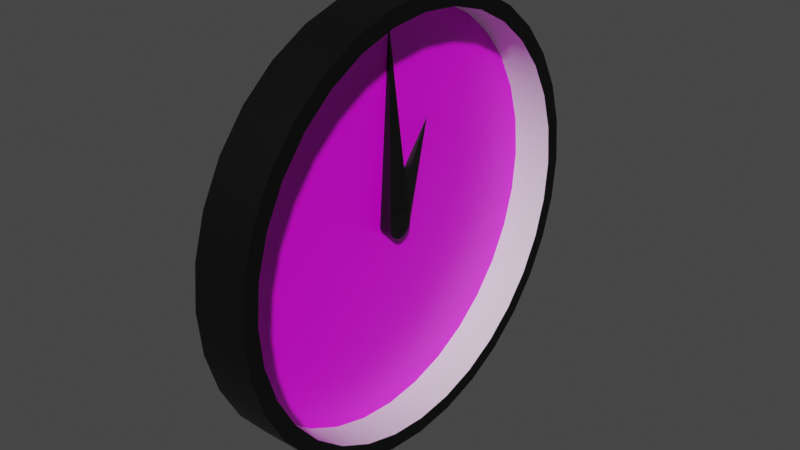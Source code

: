# Source: Zegar.blend  (saved by Blender 3.1.7; exported with 4.5.12 LTS)
import bpy
from mathutils import Matrix  # noqa: F401  (used for matrix-valued properties, if any)

bpy.ops.wm.read_factory_settings(use_empty=True)
scene = bpy.context.scene
scene.name = 'Scene'

# ---- collections
col_collection = bpy.data.collections.new('Collection'); scene.collection.children.link(col_collection)

# ---- images (referenced by path relative to the original .blend; pixels are not part of the script)
import os
ASSET_DIR = os.environ.get("B2B_ASSET_DIR", "")  # directory of the original .blend (textures are referenced by path, not embedded)
HERE = os.path.dirname(os.path.abspath(__file__))  # packed textures are extracted next to this script under _unpacked/

def load_image(name, relpath, width, height, colorspace="sRGB"):
    """Load a texture the original file referenced (path relative to the .blend, or extracted next to this script)."""
    p = next((c for c in (os.path.join(HERE, relpath), os.path.join(ASSET_DIR, relpath)) if relpath and os.path.exists(c)), "")
    if p:
        img = bpy.data.images.load(p, check_existing=True)
        img.name = name
    else:  # same state as the original file: an image datablock whose file is absent (Cycles renders it pink)
        img = bpy.data.images.new(name, width, height)
        img.source = "FILE"
        img.filepath = "//" + (relpath or name)
    img.colorspace_settings.name = colorspace
    return img
img_tarczazegarowa_jpg = load_image('tarczazegarowa.jpg', 'tarczazegarowa.jpg', 1024, 1024, 'sRGB')

# ---- materials (node trees are filled in below, after node groups)
mat_tarcza = bpy.data.materials.new('Tarcza')
mat_tarcza.alpha_threshold = 0.0
mat_tarcza.use_transparent_shadow = False
mat_tarcza.line_color = (0.0, 0.0, 0.0, 1.0)
mat_obudowa = bpy.data.materials.new('Obudowa')
mat_obudowa.use_transparent_shadow = False
mat_srodek = bpy.data.materials.new('Srodek')
mat_srodek.use_transparent_shadow = False
mat_obudowa_001 = bpy.data.materials.new('Obudowa.001')
mat_obudowa_001.use_transparent_shadow = False

# ---- node groups
ng_auto_smooth = bpy.data.node_groups.new('Auto Smooth', 'GeometryNodeTree')
_s = ng_auto_smooth.interface.new_socket(name='Geometry', in_out='OUTPUT', socket_type='NodeSocketGeometry')
_s = ng_auto_smooth.interface.new_socket(name='Geometry', in_out='INPUT', socket_type='NodeSocketGeometry')
_s = ng_auto_smooth.interface.new_socket(name='Angle', in_out='INPUT', socket_type='NodeSocketFloat')
_s.subtype = 'ANGLE'
_s.min_value = 0.0
_s.max_value = 3.142
ng_auto_smooth.is_modifier = True
_N = ng_auto_smooth.nodes; _L = ng_auto_smooth.links
n0 = _N.new('NodeGroupOutput'); n0.name = 'Group Output'; n0.location = (480, -100)
n1 = _N.new('NodeGroupInput'); n1.name = 'Group Input'; n1.location = (-420, -300)
n2 = _N.new('NodeGroupInput'); n2.name = 'Group Input.001'; n2.location = (-60, -100)
n3 = _N.new('GeometryNodeSetShadeSmooth'); n3.name = 'Set Shade Smooth'; n3.location = (120, -100)
n3.domain = 'EDGE'
n4 = _N.new('GeometryNodeSetShadeSmooth'); n4.name = 'Set Shade Smooth.001'; n4.location = (300, -100)
n5 = _N.new('GeometryNodeInputMeshEdgeAngle'); n5.name = 'Edge Angle'; n5.location = (-420, -220)
n6 = _N.new('GeometryNodeInputEdgeSmooth'); n6.name = 'Is Edge Smooth'; n6.location = (-60, -160)
n7 = _N.new('GeometryNodeInputShadeSmooth'); n7.name = 'Is Face Smooth'; n7.location = (-240, -340)
n8 = _N.new('FunctionNodeBooleanMath'); n8.name = 'Boolean Math'; n8.location = (-60, -220)
n9 = _N.new('FunctionNodeCompare'); n9.name = 'Compare'; n9.location = (-240, -180)
n9.operation = 'LESS_EQUAL'
_L.new(n5.outputs[0], n9.inputs[0])
_L.new(n4.outputs[0], n0.inputs[0])
_L.new(n1.outputs[1], n9.inputs[1])
_L.new(n9.outputs[0], n8.inputs[0])
_L.new(n7.outputs[0], n8.inputs[1])
_L.new(n2.outputs[0], n3.inputs[0])
_L.new(n6.outputs[0], n3.inputs[1])
_L.new(n3.outputs[0], n4.inputs[0])
_L.new(n8.outputs[0], n3.inputs[2])
n0.is_active_output = True

# ---- material node trees
mat_tarcza.use_nodes = True; mat_tarcza.node_tree.nodes.clear()
_N = mat_tarcza.node_tree.nodes; _L = mat_tarcza.node_tree.links
n0 = _N.new('ShaderNodeOutputMaterial'); n0.name = 'Material Output'; n0.location = (300, 300)
n1 = _N.new('ShaderNodeBsdfPrincipled'); n1.name = 'Principled BSDF'; n1.location = (10, 300)
n1.distribution = 'GGX'
n1.subsurface_method = 'RANDOM_WALK_SKIN'
n1.inputs[2].default_value = 0.4
n1.inputs[3].default_value = 1.45
n1.inputs[27].default_value = (0.0, 0.0, 0.0, 1.0)
n1.inputs[28].default_value = 1.0
n2 = _N.new('ShaderNodeTexImage'); n2.name = 'Image Texture'; n2.location = (-280, 280)
n2.image = img_tarczazegarowa_jpg
_L.new(n1.outputs[0], n0.inputs[0])
_L.new(n2.outputs[0], n1.inputs[0])
n0.is_active_output = True
mat_obudowa.use_nodes = True; mat_obudowa.node_tree.nodes.clear()
_N = mat_obudowa.node_tree.nodes; _L = mat_obudowa.node_tree.links
n0 = _N.new('ShaderNodeBsdfPrincipled'); n0.name = 'Principled BSDF'; n0.location = (10, 300)
n0.distribution = 'GGX'
n0.subsurface_method = 'RANDOM_WALK_SKIN'
n0.inputs[0].default_value = (0.0, 0.0, 0.0, 1.0)
n0.inputs[3].default_value = 1.45
n0.inputs[27].default_value = (0.0, 0.0, 0.0, 1.0)
n0.inputs[28].default_value = 1.0
n1 = _N.new('ShaderNodeOutputMaterial'); n1.name = 'Material Output'; n1.location = (300, 300)
_L.new(n0.outputs[0], n1.inputs[0])
n1.is_active_output = True
mat_srodek.use_nodes = True; mat_srodek.node_tree.nodes.clear()
_N = mat_srodek.node_tree.nodes; _L = mat_srodek.node_tree.links
n0 = _N.new('ShaderNodeBsdfPrincipled'); n0.name = 'Principled BSDF'; n0.location = (10, 300)
n0.distribution = 'GGX'
n0.subsurface_method = 'RANDOM_WALK_SKIN'
n0.inputs[3].default_value = 1.45
n0.inputs[27].default_value = (0.0, 0.0, 0.0, 1.0)
n0.inputs[28].default_value = 1.0
n1 = _N.new('ShaderNodeOutputMaterial'); n1.name = 'Material Output'; n1.location = (300, 300)
_L.new(n0.outputs[0], n1.inputs[0])
n1.is_active_output = True
mat_obudowa_001.use_nodes = True; mat_obudowa_001.node_tree.nodes.clear()
_N = mat_obudowa_001.node_tree.nodes; _L = mat_obudowa_001.node_tree.links
n0 = _N.new('ShaderNodeBsdfPrincipled'); n0.name = 'Principled BSDF'; n0.location = (10, 300)
n0.distribution = 'GGX'
n0.subsurface_method = 'RANDOM_WALK_SKIN'
n0.inputs[0].default_value = (0.0, 0.0, 0.0, 1.0)
n0.inputs[3].default_value = 1.45
n0.inputs[27].default_value = (0.0, 0.0, 0.0, 1.0)
n0.inputs[28].default_value = 1.0
n1 = _N.new('ShaderNodeOutputMaterial'); n1.name = 'Material Output'; n1.location = (300, 300)
_L.new(n0.outputs[0], n1.inputs[0])
n1.is_active_output = True

# ---- world
world_world = bpy.data.worlds.new('World'); scene.world = world_world
world_world.use_nodes = True; world_world.node_tree.nodes.clear()
_N = world_world.node_tree.nodes; _L = world_world.node_tree.links
n0 = _N.new('ShaderNodeOutputWorld'); n0.name = 'World Output'; n0.location = (300, 300)
n1 = _N.new('ShaderNodeBackground'); n1.name = 'Background'; n1.location = (10, 300)
n1.inputs[0].default_value = (0.05088, 0.05088, 0.05088, 1.0)
_L.new(n1.outputs[0], n0.inputs[0])
n0.is_active_output = True
world_world.color = (0.05088, 0.05088, 0.05088)
world_world.use_sun_shadow = False
world_world.sun_shadow_jitter_overblur = 0.0

# ---- meshes
me_cylinder = bpy.data.meshes.new('Cylinder')
me_cylinder.from_pydata([(0.0, 1.0, -1.0), (-9.166e-09, 0.928, 1.0), (0.1951, 0.9808, -1.0), (0.181, 0.9101, 1.0), (0.3827, 0.9239, -1.0), (0.3551, 0.8573, 1.0), (0.5556, 0.8315, -1.0), (0.5156, 0.7716, 1.0), (0.7071, 0.7071, -1.0), (0.6562, 0.6562, 1.0), (0.8315, 0.5556, -1.0), (0.7716, 0.5156, 1.0), (0.9239, 0.3827, -1.0), (0.8573, 0.3551, 1.0), (0.9808, 0.1951, -1.0), (0.9101, 0.181, 1.0), (1.0, -4.371e-08, -1.0), (0.928, -4.155e-08, 1.0), (0.9808, -0.1951, -1.0), (0.9101, -0.181, 1.0), (0.9239, -0.3827, -1.0), (0.8573, -0.3551, 1.0), (0.8315, -0.5556, -1.0), (0.7716, -0.5156, 1.0), (0.7071, -0.7071, -1.0), (0.6562, -0.6562, 1.0), (0.5556, -0.8315, -1.0), (0.5156, -0.7716, 1.0), (0.3827, -0.9239, -1.0), (0.3551, -0.8573, 1.0), (0.1951, -0.9808, -1.0), (0.181, -0.9101, 1.0), (-8.742e-08, -1.0, -1.0), (-8.311e-08, -0.928, 1.0), (-0.1951, -0.9808, -1.0), (-0.181, -0.9101, 1.0), (-0.3827, -0.9239, -1.0), (-0.3551, -0.8573, 1.0), (-0.5556, -0.8315, -1.0), (-0.5156, -0.7716, 1.0), (-0.7071, -0.7071, -1.0), (-0.6562, -0.6562, 1.0), (-0.8315, -0.5556, -1.0), (-0.7716, -0.5156, 1.0), (-0.9239, -0.3827, -1.0), (-0.8573, -0.3551, 1.0), (-0.9808, -0.1951, -1.0), (-0.9101, -0.181, 1.0), (-1.0, 1.192e-08, -1.0), (-0.928, 1.192e-08, 1.0), (-0.9808, 0.1951, -1.0), (-0.9101, 0.181, 1.0), (-0.9239, 0.3827, -1.0), (-0.8573, 0.3551, 1.0), (-0.8315, 0.5556, -1.0), (-0.7716, 0.5156, 1.0), (-0.7071, 0.7071, -1.0), (-0.6562, 0.6562, 1.0), (-0.5556, 0.8315, -1.0), (-0.5156, 0.7716, 1.0), (-0.3827, 0.9239, -1.0), (-0.3551, 0.8573, 1.0), (-0.1951, 0.9808, -1.0), (-0.181, 0.9101, 1.0), (0.1951, 0.9808, 1.0), (0.0, 1.0, 1.0), (0.3827, 0.9239, 1.0), (0.5556, 0.8315, 1.0), (0.7071, 0.7071, 1.0), (0.8315, 0.5556, 1.0), (0.9239, 0.3827, 1.0), (0.9808, 0.1951, 1.0), (1.0, -4.371e-08, 1.0), (0.9808, -0.1951, 1.0), (0.9239, -0.3827, 1.0), (0.8315, -0.5556, 1.0), (0.7071, -0.7071, 1.0), (0.5556, -0.8315, 1.0), (0.3827, -0.9239, 1.0), (0.1951, -0.9808, 1.0), (-8.742e-08, -1.0, 1.0), (-0.1951, -0.9808, 1.0), (-0.3827, -0.9239, 1.0), (-0.5556, -0.8315, 1.0), (-0.7071, -0.7071, 1.0), (-0.8315, -0.5556, 1.0), (-0.9239, -0.3827, 1.0), (-0.9808, -0.1951, 1.0), (-1.0, 1.192e-08, 1.0), (-0.9808, 0.1951, 1.0), (-0.9239, 0.3827, 1.0), (-0.8315, 0.5556, 1.0), (-0.7071, 0.7071, 1.0), (-0.5556, 0.8315, 1.0), (-0.3827, 0.9239, 1.0), (-0.1951, 0.9808, 1.0), (0.181, 0.9101, -0.4587), (-8.42e-09, 0.928, -0.4587), (0.3551, 0.8573, -0.4587), (0.5156, 0.7716, -0.4587), (0.6562, 0.6562, -0.4587), (0.7716, 0.5156, -0.4587), (0.8573, 0.3551, -0.4587), (0.9101, 0.181, -0.4587), (0.928, -4.155e-08, -0.4587), (0.9101, -0.181, -0.4587), (0.8573, -0.3551, -0.4587), (0.7716, -0.5156, -0.4587), (0.6562, -0.6562, -0.4587), (0.5156, -0.7716, -0.4587), (0.3551, -0.8573, -0.4587), (0.181, -0.9101, -0.4587), (-8.236e-08, -0.928, -0.4587), (-0.181, -0.9101, -0.4587), (-0.3551, -0.8573, -0.4587), (-0.5156, -0.7716, -0.4587), (-0.6562, -0.6562, -0.4587), (-0.7716, -0.5156, -0.4587), (-0.8573, -0.3551, -0.4587), (-0.9101, -0.181, -0.4587), (-0.928, 1.192e-08, -0.4587), (-0.9101, 0.181, -0.4587), (-0.8573, 0.3551, -0.4587), (-0.7716, 0.5156, -0.4587), (-0.6562, 0.6562, -0.4587), (-0.5156, 0.7716, -0.4587), (-0.3551, 0.8573, -0.4587), (-0.181, 0.9101, -0.4587)], [], [(0, 65, 64, 2), (2, 64, 66, 4), (4, 66, 67, 6), (6, 67, 68, 8), (8, 68, 69, 10), (10, 69, 70, 12), (12, 70, 71, 14), (14, 71, 72, 16), (16, 72, 73, 18), (18, 73, 74, 20), (20, 74, 75, 22), (22, 75, 76, 24), (24, 76, 77, 26), (26, 77, 78, 28), (28, 78, 79, 30), (30, 79, 80, 32), (32, 80, 81, 34), (34, 81, 82, 36), (36, 82, 83, 38), (38, 83, 84, 40), (40, 84, 85, 42), (42, 85, 86, 44), (44, 86, 87, 46), (46, 87, 88, 48), (48, 88, 89, 50), (50, 89, 90, 52), (52, 90, 91, 54), (54, 91, 92, 56), (56, 92, 93, 58), (58, 93, 94, 60), (33, 31, 111, 112), (60, 94, 95, 62), (62, 95, 65, 0), (0, 2, 4, 6, 8, 10, 12, 14, 16, 18, 20, 22, 24, 26, 28, 30, 32, 34, 36, 38, 40, 42, 44, 46, 48, 50, 52, 54, 56, 58, 60, 62), (1, 3, 64, 65), (3, 5, 66, 64), (5, 7, 67, 66), (7, 9, 68, 67), (9, 11, 69, 68), (11, 13, 70, 69), (13, 15, 71, 70), (15, 17, 72, 71), (17, 19, 73, 72), (19, 21, 74, 73), (21, 23, 75, 74), (23, 25, 76, 75), (25, 27, 77, 76), (27, 29, 78, 77), (29, 31, 79, 78), (31, 33, 80, 79), (33, 35, 81, 80), (35, 37, 82, 81), (37, 39, 83, 82), (39, 41, 84, 83), (41, 43, 85, 84), (43, 45, 86, 85), (45, 47, 87, 86), (47, 49, 88, 87), (49, 51, 89, 88), (51, 53, 90, 89), (53, 55, 91, 90), (55, 57, 92, 91), (57, 59, 93, 92), (59, 61, 94, 93), (61, 63, 95, 94), (63, 1, 65, 95), (96, 97, 127, 126, 125, 124, 123, 122, 121, 120, 119, 118, 117, 116, 115, 114, 113, 112, 111, 110, 109, 108, 107, 106, 105, 104, 103, 102, 101, 100, 99, 98), (7, 5, 98, 99), (61, 59, 125, 126), (35, 33, 112, 113), (9, 7, 99, 100), (63, 61, 126, 127), (37, 35, 113, 114), (11, 9, 100, 101), (1, 63, 127, 97), (39, 37, 114, 115), (13, 11, 101, 102), (41, 39, 115, 116), (15, 13, 102, 103), (43, 41, 116, 117), (17, 15, 103, 104), (45, 43, 117, 118), (19, 17, 104, 105), (47, 45, 118, 119), (21, 19, 105, 106), (49, 47, 119, 120), (23, 21, 106, 107), (51, 49, 120, 121), (25, 23, 107, 108), (53, 51, 121, 122), (27, 25, 108, 109), (55, 53, 122, 123), (29, 27, 109, 110), (3, 1, 97, 96), (57, 55, 123, 124), (31, 29, 110, 111), (5, 3, 96, 98), (59, 57, 124, 125)])
me_cylinder.polygons.foreach_set('use_smooth', [True] * 98)
me_cylinder.polygons.foreach_set('material_index', [1, 1, 1, 1, 1, 1, 1, 1, 1, 1, 1, 1, 1, 1, 1, 1, 1, 1, 1, 1, 1, 1, 1, 1, 1, 1, 1, 1, 1, 1, 2, 1, 1, 1, 1, 1, 1, 1, 1, 1, 1, 1, 1, 1, 1, 1, 1, 1, 1, 1, 1, 1, 1, 1, 1, 1, 1, 1, 1, 1, 1, 1, 1, 1, 1, 1, 0, 2, 2, 2, 2, 2, 2, 2, 2, 2, 2, 2, 2, 2, 2, 2, 2, 2, 2, 2, 2, 2, 2, 2, 2, 2, 2, 2, 2, 2, 2, 2])
_uv = me_cylinder.uv_layers.new(name='UVMap')
_uv.uv.foreach_set('vector', [1.0, 0.5, 1.0, 1.0, 0.9688, 1.0, 0.9688, 0.5, 0.9688, 0.5, 0.9688, 1.0, 0.9375, 1.0, 0.9375, 0.5, 0.9375, 0.5, 0.9375, 1.0, 0.9062, 1.0, 0.9062, 0.5, 0.9062, 0.5, 0.9062, 1.0, 0.875, 1.0, 0.875, 0.5, 0.875, 0.5, 0.875, 1.0, 0.8438, 1.0, 0.8438, 0.5, 0.8438, 0.5, 0.8438, 1.0, 0.8125, 1.0, 0.8125, 0.5, 0.8125, 0.5, 0.8125, 1.0, 0.7812, 1.0, 0.7812, 0.5, 0.7812, 0.5, 0.7812, 1.0, 0.75, 1.0, 0.75, 0.5, 0.75, 0.5, 0.75, 1.0, 0.7188, 1.0, 0.7188, 0.5, 0.7188, 0.5, 0.7188, 1.0, 0.6875, 1.0, 0.6875, 0.5, 0.6875, 0.5, 0.6875, 1.0, 0.6562, 1.0, 0.6562, 0.5, 0.6562, 0.5, 0.6562, 1.0, 0.625, 1.0, 0.625, 0.5, 0.625, 0.5, 0.625, 1.0, 0.5938, 1.0, 0.5938, 0.5, 0.5938, 0.5, 0.5938, 1.0, 0.5625, 1.0, 0.5625, 0.5, 0.5625, 0.5, 0.5625, 1.0, 0.5312, 1.0, 0.5312, 0.5, 0.5312, 0.5, 0.5312, 1.0, 0.5, 1.0, 0.5, 0.5, 0.5, 0.5, 0.5, 1.0, 0.4688, 1.0, 0.4688, 0.5, 0.4688, 0.5, 0.4688, 1.0, 0.4375, 1.0, 0.4375, 0.5, 0.4375, 0.5, 0.4375, 1.0, 0.4062, 1.0, 0.4062, 0.5, 0.4062, 0.5, 0.4062, 1.0, 0.375, 1.0, 0.375, 0.5, 0.375, 0.5, 0.375, 1.0, 0.3438, 1.0, 0.3438, 0.5, 0.3438, 0.5, 0.3438, 1.0, 0.3125, 1.0, 0.3125, 0.5, 0.3125, 0.5, 0.3125, 1.0, 0.2812, 1.0, 0.2812, 0.5, 0.2812, 0.5, 0.2812, 1.0, 0.25, 1.0, 0.25, 0.5, 0.25, 0.5, 0.25, 1.0, 0.2188, 1.0, 0.2188, 0.5, 0.2188, 0.5, 0.2188, 1.0, 0.1875, 1.0, 0.1875, 0.5, 0.1875, 0.5, 0.1875, 1.0, 0.1562, 1.0, 0.1562, 0.5, 0.1562, 0.5, 0.1562, 1.0, 0.125, 1.0, 0.125, 0.5, 0.125, 0.5, 0.125, 1.0, 0.09375, 1.0, 0.09375, 0.5, 0.09375, 0.5, 0.09375, 1.0, 0.0625, 1.0, 0.0625, 0.5, 0.25, 0.02728, 0.2934, 0.03156, 0.2934, 0.03156, 0.25, 0.02728, 0.0625, 0.5, 0.0625, 1.0, 0.03125, 1.0, 0.03125, 0.5, 0.03125, 0.5, 0.03125, 1.0, 0.0, 1.0, 0.0, 0.5, 0.75, 0.49, 0.7968, 0.4854, 0.8418, 0.4717, 0.8833, 0.4496, 0.9197, 0.4197, 0.9496, 0.3833, 0.9717, 0.3418, 0.9854, 0.2968, 0.99, 0.25, 0.9854, 0.2032, 0.9717, 0.1582, 0.9496, 0.1167, 0.9197, 0.08029, 0.8833, 0.05045, 0.8418, 0.02827, 0.7968, 0.01461, 0.75, 0.01, 0.7032, 0.01461, 0.6582, 0.02827, 0.6167, 0.05045, 0.5803, 0.08029, 0.5504, 0.1167, 0.5283, 0.1582, 0.5146, 0.2032, 0.51, 0.25, 0.5146, 0.2968, 0.5283, 0.3418, 0.5504, 0.3833, 0.5803, 0.4197, 0.6167, 0.4496, 0.6582, 0.4717, 0.7032, 0.4854, 0.25, 0.4727, 0.2934, 0.4684, 0.2968, 0.4854, 0.25, 0.49, 0.2934, 0.4684, 0.3352, 0.4558, 0.3418, 0.4717, 0.2968, 0.4854, 0.3352, 0.4558, 0.3737, 0.4352, 0.3833, 0.4496, 0.3418, 0.4717, 0.3737, 0.4352, 0.4075, 0.4075, 0.4197, 0.4197, 0.3833, 0.4496, 0.4075, 0.4075, 0.4352, 0.3737, 0.4496, 0.3833, 0.4197, 0.4197, 0.4352, 0.3737, 0.4558, 0.3352, 0.4717, 0.3418, 0.4496, 0.3833, 0.4558, 0.3352, 0.4684, 0.2934, 0.4854, 0.2968, 0.4717, 0.3418, 0.4684, 0.2934, 0.4727, 0.25, 0.49, 0.25, 0.4854, 0.2968, 0.4727, 0.25, 0.4684, 0.2066, 0.4854, 0.2032, 0.49, 0.25, 0.4684, 0.2066, 0.4558, 0.1648, 0.4717, 0.1582, 0.4854, 0.2032, 0.4558, 0.1648, 0.4352, 0.1263, 0.4496, 0.1167, 0.4717, 0.1582, 0.4352, 0.1263, 0.4075, 0.09252, 0.4197, 0.08029, 0.4496, 0.1167, 0.4075, 0.09252, 0.3737, 0.06482, 0.3833, 0.05045, 0.4197, 0.08029, 0.3737, 0.06482, 0.3352, 0.04424, 0.3418, 0.02827, 0.3833, 0.05045, 0.3352, 0.04424, 0.2934, 0.03156, 0.2968, 0.01461, 0.3418, 0.02827, 0.2934, 0.03156, 0.25, 0.02728, 0.25, 0.01, 0.2968, 0.01461, 0.25, 0.02728, 0.2066, 0.03156, 0.2032, 0.01461, 0.25, 0.01, 0.2066, 0.03156, 0.1648, 0.04424, 0.1582, 0.02827, 0.2032, 0.01461, 0.1648, 0.04424, 0.1263, 0.06482, 0.1167, 0.05045, 0.1582, 0.02827, 0.1263, 0.06482, 0.09252, 0.09252, 0.08029, 0.08029, 0.1167, 0.05045, 0.09252, 0.09252, 0.06482, 0.1263, 0.05045, 0.1167, 0.08029, 0.08029, 0.06482, 0.1263, 0.04424, 0.1648, 0.02827, 0.1582, 0.05045, 0.1167, 0.04424, 0.1648, 0.03156, 0.2066, 0.01461, 0.2032, 0.02827, 0.1582, 0.03156, 0.2066, 0.02728, 0.25, 0.01, 0.25, 0.01461, 0.2032, 0.02728, 0.25, 0.03156, 0.2934, 0.01461, 0.2968, 0.01, 0.25, 0.03156, 0.2934, 0.04424, 0.3352, 0.02827, 0.3418, 0.01461, 0.2968, 0.04424, 0.3352, 0.06482, 0.3737, 0.05045, 0.3833, 0.02827, 0.3418, 0.06482, 0.3737, 0.09252, 0.4075, 0.08029, 0.4197, 0.05045, 0.3833, 0.09252, 0.4075, 0.1263, 0.4352, 0.1167, 0.4496, 0.08029, 0.4197, 0.1263, 0.4352, 0.1648, 0.4558, 0.1582, 0.4717, 0.1167, 0.4496, 0.1648, 0.4558, 0.2066, 0.4684, 0.2032, 0.4854, 0.1582, 0.4717, 0.2066, 0.4684, 0.25, 0.4727, 0.25, 0.49, 0.2032, 0.4854, 0.9694, 0.4091, 0.9788, 0.5, 0.9694, 0.5909, 0.9414, 0.6783, 0.896, 0.7588, 0.8349, 0.8294, 0.7604, 0.8874, 0.6755, 0.9304, 0.5833, 0.9569, 0.4875, 0.9659, 0.3916, 0.9569, 0.2994, 0.9304, 0.2145, 0.8874, 0.14, 0.8294, 0.07892, 0.7588, 0.03351, 0.6783, 0.005552, 0.5909, -0.003889, 0.5, 0.005552, 0.4091, 0.03351, 0.3217, 0.07892, 0.2412, 0.14, 0.1706, 0.2145, 0.1126, 0.2994, 0.06957, 0.3916, 0.04306, 0.4875, 0.0341, 0.5833, 0.04306, 0.6755, 0.06957, 0.7604, 0.1126, 0.8349, 0.1706, 0.896, 0.2412, 0.9414, 0.3217, 0.3737, 0.4352, 0.3352, 0.4558, 0.3352, 0.4558, 0.3737, 0.4352, 0.1648, 0.4558, 0.1263, 0.4352, 0.1263, 0.4352, 0.1648, 0.4558, 0.2066, 0.03156, 0.25, 0.02728, 0.25, 0.02728, 0.2066, 0.03156, 0.4075, 0.4075, 0.3737, 0.4352, 0.3737, 0.4352, 0.4075, 0.4075, 0.2066, 0.4684, 0.1648, 0.4558, 0.1648, 0.4558, 0.2066, 0.4684, 0.1648, 0.04424, 0.2066, 0.03156, 0.2066, 0.03156, 0.1648, 0.04424, 0.4352, 0.3737, 0.4075, 0.4075, 0.4075, 0.4075, 0.4352, 0.3737, 0.25, 0.4727, 0.2066, 0.4684, 0.2066, 0.4684, 0.25, 0.4727, 0.1263, 0.06482, 0.1648, 0.04424, 0.1648, 0.04424, 0.1263, 0.06482, 0.4558, 0.3352, 0.4352, 0.3737, 0.4352, 0.3737, 0.4558, 0.3352, 0.09252, 0.09252, 0.1263, 0.06482, 0.1263, 0.06482, 0.09252, 0.09252, 0.4684, 0.2934, 0.4558, 0.3352, 0.4558, 0.3352, 0.4684, 0.2934, 0.06482, 0.1263, 0.09252, 0.09252, 0.09252, 0.09252, 0.06482, 0.1263, 0.4727, 0.25, 0.4684, 0.2934, 0.4684, 0.2934, 0.4727, 0.25, 0.04424, 0.1648, 0.06482, 0.1263, 0.06482, 0.1263, 0.04424, 0.1648, 0.4684, 0.2066, 0.4727, 0.25, 0.4727, 0.25, 0.4684, 0.2066, 0.03156, 0.2066, 0.04424, 0.1648, 0.04424, 0.1648, 0.03156, 0.2066, 0.4558, 0.1648, 0.4684, 0.2066, 0.4684, 0.2066, 0.4558, 0.1648, 0.02728, 0.25, 0.03156, 0.2066, 0.03156, 0.2066, 0.02728, 0.25, 0.4352, 0.1263, 0.4558, 0.1648, 0.4558, 0.1648, 0.4352, 0.1263, 0.03156, 0.2934, 0.02728, 0.25, 0.02728, 0.25, 0.03156, 0.2934, 0.4075, 0.09252, 0.4352, 0.1263, 0.4352, 0.1263, 0.4075, 0.09252, 0.04424, 0.3352, 0.03156, 0.2934, 0.03156, 0.2934, 0.04424, 0.3352, 0.3737, 0.06482, 0.4075, 0.09252, 0.4075, 0.09252, 0.3737, 0.06482, 0.06482, 0.3737, 0.04424, 0.3352, 0.04424, 0.3352, 0.06482, 0.3737, 0.3352, 0.04424, 0.3737, 0.06482, 0.3737, 0.06482, 0.3352, 0.04424, 0.2934, 0.4684, 0.25, 0.4727, 0.25, 0.4727, 0.2934, 0.4684, 0.09252, 0.4075, 0.06482, 0.3737, 0.06482, 0.3737, 0.09252, 0.4075, 0.2934, 0.03156, 0.3352, 0.04424, 0.3352, 0.04424, 0.2934, 0.03156, 0.3352, 0.4558, 0.2934, 0.4684, 0.2934, 0.4684, 0.3352, 0.4558, 0.1263, 0.4352, 0.09252, 0.4075, 0.09252, 0.4075, 0.1263, 0.4352])
me_cylinder.materials.append(mat_tarcza)
me_cylinder.materials.append(mat_obudowa)
me_cylinder.materials.append(mat_srodek)
me_cylinder.use_remesh_fix_poles = True
me_cylinder.use_remesh_preserve_attributes = False
me_cylinder.update()
me_cylinder_001 = bpy.data.meshes.new('Cylinder.001')
me_cylinder_001.from_pydata([(0.0, 1.0, -1.0), (-7.754e-08, 1.0, -0.02707), (0.1951, 0.9808, -1.0), (0.1951, 0.9808, -0.02707), (0.3827, 0.9239, -1.0), (0.3827, 0.9239, -0.02707), (0.5556, 0.8315, -1.0), (0.5556, 0.8315, -0.02707), (0.7071, 0.7071, -1.0), (0.7071, 0.7071, -0.02707), (0.8315, 0.5556, -1.0), (0.8315, 0.5556, -0.02707), (0.9239, 0.3827, -1.0), (0.9239, 0.3827, -0.02707), (0.9808, 0.1951, -1.0), (0.9808, 0.1951, -0.02707), (1.0, -4.371e-08, -1.0), (1.0, -4.371e-08, -0.02707), (0.9808, -0.1951, -1.0), (0.9808, -0.1951, -0.02707), (0.9239, -0.3827, -1.0), (0.9239, -0.3827, -0.02707), (0.8315, -0.5556, -1.0), (0.8315, -0.5556, -0.02707), (0.7071, -0.7071, -1.0), (0.7071, -0.7071, -0.02707), (0.5556, -0.8315, -1.0), (0.5556, -0.8315, -0.02707), (0.3827, -0.9239, -1.0), (0.3827, -0.9239, -0.02707), (0.1951, -0.9808, -1.0), (0.1951, -0.9808, -0.02707), (-8.742e-08, -1.0, -1.0), (-1.65e-07, -1.0, -0.02707), (-0.1951, -0.9808, -1.0), (-0.1951, -0.9808, -0.02707), (-0.3827, -0.9239, -1.0), (-0.3827, -0.9239, -0.02707), (-0.5556, -0.8315, -1.0), (-0.5556, -0.8315, -0.02707), (-0.7071, -0.7071, -1.0), (-0.7071, -0.7071, -0.02707), (-0.8315, -0.5556, -1.0), (-0.8315, -0.5556, -0.02707), (-0.9239, -0.3827, -1.0), (-0.9239, -0.3827, -0.02707), (-0.9808, -0.1951, -1.0), (-0.9808, -0.1951, -0.02707), (-1.0, 1.192e-08, -1.0), (-1.0, 1.192e-08, -0.02707), (-0.9808, 0.1951, -1.0), (-0.9808, 0.1951, -0.02707), (-0.9239, 0.3827, -1.0), (-0.9239, 0.3827, -0.02707), (-0.8315, 0.5556, -1.0), (-0.8315, 0.5556, -0.02707), (-0.7071, 0.7071, -1.0), (-0.7071, 0.7071, -0.02707), (-0.5556, 0.8315, -1.0), (-0.5556, 0.8315, -0.02707), (-0.3827, 0.9239, -1.0), (-0.3827, 0.9239, -0.02707), (-0.1951, 0.9808, -1.0), (-0.1951, 0.9808, -0.02707)], [], [(0, 1, 3, 2), (2, 3, 5, 4), (4, 5, 7, 6), (6, 7, 9, 8), (8, 9, 11, 10), (10, 11, 13, 12), (12, 13, 15, 14), (14, 15, 17, 16), (16, 17, 19, 18), (18, 19, 21, 20), (20, 21, 23, 22), (22, 23, 25, 24), (24, 25, 27, 26), (26, 27, 29, 28), (28, 29, 31, 30), (30, 31, 33, 32), (32, 33, 35, 34), (34, 35, 37, 36), (36, 37, 39, 38), (38, 39, 41, 40), (40, 41, 43, 42), (42, 43, 45, 44), (44, 45, 47, 46), (46, 47, 49, 48), (48, 49, 51, 50), (50, 51, 53, 52), (52, 53, 55, 54), (54, 55, 57, 56), (56, 57, 59, 58), (58, 59, 61, 60), (3, 1, 63, 61, 59, 57, 55, 53, 51, 49, 47, 45, 43, 41, 39, 37, 35, 33, 31, 29, 27, 25, 23, 21, 19, 17, 15, 13, 11, 9, 7, 5), (60, 61, 63, 62), (62, 63, 1, 0), (0, 2, 4, 6, 8, 10, 12, 14, 16, 18, 20, 22, 24, 26, 28, 30, 32, 34, 36, 38, 40, 42, 44, 46, 48, 50, 52, 54, 56, 58, 60, 62)])
_uv = me_cylinder_001.uv_layers.new(name='UVMap')
_uv.uv.foreach_set('vector', [1.0, 0.5, 1.0, 1.0, 0.9688, 1.0, 0.9688, 0.5, 0.9688, 0.5, 0.9688, 1.0, 0.9375, 1.0, 0.9375, 0.5, 0.9375, 0.5, 0.9375, 1.0, 0.9062, 1.0, 0.9062, 0.5, 0.9062, 0.5, 0.9062, 1.0, 0.875, 1.0, 0.875, 0.5, 0.875, 0.5, 0.875, 1.0, 0.8438, 1.0, 0.8438, 0.5, 0.8438, 0.5, 0.8438, 1.0, 0.8125, 1.0, 0.8125, 0.5, 0.8125, 0.5, 0.8125, 1.0, 0.7812, 1.0, 0.7812, 0.5, 0.7812, 0.5, 0.7812, 1.0, 0.75, 1.0, 0.75, 0.5, 0.75, 0.5, 0.75, 1.0, 0.7188, 1.0, 0.7188, 0.5, 0.7188, 0.5, 0.7188, 1.0, 0.6875, 1.0, 0.6875, 0.5, 0.6875, 0.5, 0.6875, 1.0, 0.6562, 1.0, 0.6562, 0.5, 0.6562, 0.5, 0.6562, 1.0, 0.625, 1.0, 0.625, 0.5, 0.625, 0.5, 0.625, 1.0, 0.5938, 1.0, 0.5938, 0.5, 0.5938, 0.5, 0.5938, 1.0, 0.5625, 1.0, 0.5625, 0.5, 0.5625, 0.5, 0.5625, 1.0, 0.5312, 1.0, 0.5312, 0.5, 0.5312, 0.5, 0.5312, 1.0, 0.5, 1.0, 0.5, 0.5, 0.5, 0.5, 0.5, 1.0, 0.4688, 1.0, 0.4688, 0.5, 0.4688, 0.5, 0.4688, 1.0, 0.4375, 1.0, 0.4375, 0.5, 0.4375, 0.5, 0.4375, 1.0, 0.4062, 1.0, 0.4062, 0.5, 0.4062, 0.5, 0.4062, 1.0, 0.375, 1.0, 0.375, 0.5, 0.375, 0.5, 0.375, 1.0, 0.3438, 1.0, 0.3438, 0.5, 0.3438, 0.5, 0.3438, 1.0, 0.3125, 1.0, 0.3125, 0.5, 0.3125, 0.5, 0.3125, 1.0, 0.2812, 1.0, 0.2812, 0.5, 0.2812, 0.5, 0.2812, 1.0, 0.25, 1.0, 0.25, 0.5, 0.25, 0.5, 0.25, 1.0, 0.2188, 1.0, 0.2188, 0.5, 0.2188, 0.5, 0.2188, 1.0, 0.1875, 1.0, 0.1875, 0.5, 0.1875, 0.5, 0.1875, 1.0, 0.1562, 1.0, 0.1562, 0.5, 0.1562, 0.5, 0.1562, 1.0, 0.125, 1.0, 0.125, 0.5, 0.125, 0.5, 0.125, 1.0, 0.09375, 1.0, 0.09375, 0.5, 0.09375, 0.5, 0.09375, 1.0, 0.0625, 1.0, 0.0625, 0.5, 0.2968, 0.4854, 0.25, 0.49, 0.2032, 0.4854, 0.1582, 0.4717, 0.1167, 0.4496, 0.08029, 0.4197, 0.05045, 0.3833, 0.02827, 0.3418, 0.01461, 0.2968, 0.01, 0.25, 0.01461, 0.2032, 0.02827, 0.1582, 0.05045, 0.1167, 0.08029, 0.08029, 0.1167, 0.05045, 0.1582, 0.02827, 0.2032, 0.01461, 0.25, 0.01, 0.2968, 0.01461, 0.3418, 0.02827, 0.3833, 0.05045, 0.4197, 0.08029, 0.4496, 0.1167, 0.4717, 0.1582, 0.4854, 0.2032, 0.49, 0.25, 0.4854, 0.2968, 0.4717, 0.3418, 0.4496, 0.3833, 0.4197, 0.4197, 0.3833, 0.4496, 0.3418, 0.4717, 0.0625, 0.5, 0.0625, 1.0, 0.03125, 1.0, 0.03125, 0.5, 0.03125, 0.5, 0.03125, 1.0, 0.0, 1.0, 0.0, 0.5, 0.75, 0.49, 0.7968, 0.4854, 0.8418, 0.4717, 0.8833, 0.4496, 0.9197, 0.4197, 0.9496, 0.3833, 0.9717, 0.3418, 0.9854, 0.2968, 0.99, 0.25, 0.9854, 0.2032, 0.9717, 0.1582, 0.9496, 0.1167, 0.9197, 0.08029, 0.8833, 0.05045, 0.8418, 0.02827, 0.7968, 0.01461, 0.75, 0.01, 0.7032, 0.01461, 0.6582, 0.02827, 0.6167, 0.05045, 0.5803, 0.08029, 0.5504, 0.1167, 0.5283, 0.1582, 0.5146, 0.2032, 0.51, 0.25, 0.5146, 0.2968, 0.5283, 0.3418, 0.5504, 0.3833, 0.5803, 0.4197, 0.6167, 0.4496, 0.6582, 0.4717, 0.7032, 0.4854])
me_cylinder_001.materials.append(mat_obudowa)
me_cylinder_001.use_remesh_fix_poles = True
me_cylinder_001.use_remesh_preserve_attributes = False
me_cylinder_001.update()
me_cube_001 = bpy.data.meshes.new('Cube.001')
me_cube_001.from_pydata([(-0.3908, -0.6774, -0.8759), (-0.3908, 0.0, 8.707), (-0.3908, 0.6774, -0.8759), (0.2682, -0.6774, -0.8759), (0.2682, 0.6774, -0.8759)], [], [(0, 1, 2), (2, 1, 4), (4, 1, 3), (3, 1, 0), (2, 4, 3, 0)])
_uv = me_cube_001.uv_layers.new(name='UVMap')
_uv.uv.foreach_set('vector', [0.375, 0.0, 0.625, 0.25, 0.375, 0.25, 0.375, 0.25, 0.625, 0.5, 0.375, 0.5, 0.375, 0.5, 0.625, 0.75, 0.375, 0.75, 0.375, 0.75, 0.625, 1.0, 0.375, 1.0, 0.125, 0.5, 0.375, 0.5, 0.375, 0.75, 0.125, 0.75])
me_cube_001.materials.append(mat_obudowa)
me_cube_001.use_remesh_fix_poles = True
me_cube_001.use_remesh_preserve_attributes = False
me_cube_001.update()
me_cube_002 = bpy.data.meshes.new('Cube.002')
me_cube_002.from_pydata([(-0.3908, -0.6774, -0.8759), (-0.3908, 0.0, 4.398), (-0.3908, 0.6774, -0.8759), (0.2682, -0.6774, -0.8759), (0.2682, 0.6774, -0.8759)], [], [(0, 1, 2), (2, 1, 4), (4, 1, 3), (3, 1, 0), (2, 4, 3, 0)])
_uv = me_cube_002.uv_layers.new(name='UVMap')
_uv.uv.foreach_set('vector', [0.375, 0.0, 0.625, 0.25, 0.375, 0.25, 0.375, 0.25, 0.625, 0.5, 0.375, 0.5, 0.375, 0.5, 0.625, 0.75, 0.375, 0.75, 0.375, 0.75, 0.625, 1.0, 0.375, 1.0, 0.125, 0.5, 0.375, 0.5, 0.375, 0.75, 0.125, 0.75])
me_cube_002.materials.append(mat_obudowa_001)
me_cube_002.use_remesh_fix_poles = True
me_cube_002.use_remesh_preserve_attributes = False
me_cube_002.update()

# ---- objects
ob_zegar = bpy.data.objects.new('Zegar', me_cylinder)
ob_srodek = bpy.data.objects.new('Srodek', me_cylinder_001)
ob_duzawzkazowka = bpy.data.objects.new('DuzaWzkazowka', me_cube_001)
ob_malawzkazowka = bpy.data.objects.new('MalaWzkazowka', me_cube_002)

# ---- transforms, parenting, visibility, modifiers, constraints
ob_zegar.location = (0.0, 0.0, 0.0)
ob_zegar.rotation_euler = (-0.0, 1.571, 0.0)
ob_zegar.scale = (1.0, 1.0, 0.124)
_m = ob_zegar.modifiers.new('Auto Smooth', 'NODES')
_m.node_group = ng_auto_smooth
_gi = [s.identifier for s in ng_auto_smooth.interface.items_tree if s.item_type == 'SOCKET' and s.in_out == 'INPUT']
_m[_gi[1]] = 0.5236  # Angle
ob_srodek.location = (0.004095, 0.0, 0.0)
ob_srodek.rotation_euler = (-0.0, 1.571, 0.0)
ob_srodek.scale = (0.06099, 0.06099, 0.06099)
ob_duzawzkazowka.location = (-0.0217, 0.0, 0.07886)
ob_duzawzkazowka.scale = (0.09004, 0.09004, 0.09004)
ob_malawzkazowka.location = (-0.0217, 0.03704, 0.06017)
ob_malawzkazowka.rotation_euler = (-0.5536, -0.0, 0.0)
ob_malawzkazowka.scale = (0.09004, 0.09004, 0.09004)

# ---- collection membership
col_collection.objects.link(ob_zegar)
col_collection.objects.link(ob_srodek)
col_collection.objects.link(ob_duzawzkazowka)
col_collection.objects.link(ob_malawzkazowka)

# ---- scene / render settings (as saved in the file)
scene.frame_start = 1; scene.frame_end = 250; scene.frame_set(1)
scene.render.engine = 'BLENDER_EEVEE_NEXT'
scene.cycles.sampling_pattern = 'TABULATED_SOBOL'
scene.cycles.use_light_tree = False
scene.view_settings.view_transform = 'Filmic'
bpy.context.view_layer.update()

# ---- added for rendering (the .blend has no active camera and no usable light): camera, sun
cam_auto = bpy.data.cameras.new('AutoCamera')
cam_auto.lens = 50.0
cam_auto.sensor_width = 36.0
cam_auto.clip_end = 1000.0
ob_auto_camera = bpy.data.objects.new('AutoCamera', cam_auto)
scene.collection.objects.link(ob_auto_camera)
ob_auto_camera.location = (2.62698, -3.15237, 2.10158)
ob_auto_camera.rotation_euler = (1.09748, -7.21219e-08, 0.694738)
scene.camera = ob_auto_camera
light_auto_sun = bpy.data.lights.new('AutoSun', 'SUN')
light_auto_sun.energy = 3.0
light_auto_sun.angle = 0.0523599
ob_auto_sun = bpy.data.objects.new('AutoSun', light_auto_sun)
scene.collection.objects.link(ob_auto_sun)
ob_auto_sun.rotation_euler = (0.872665, 0.174533, 0.523599)
bpy.context.view_layer.update()
